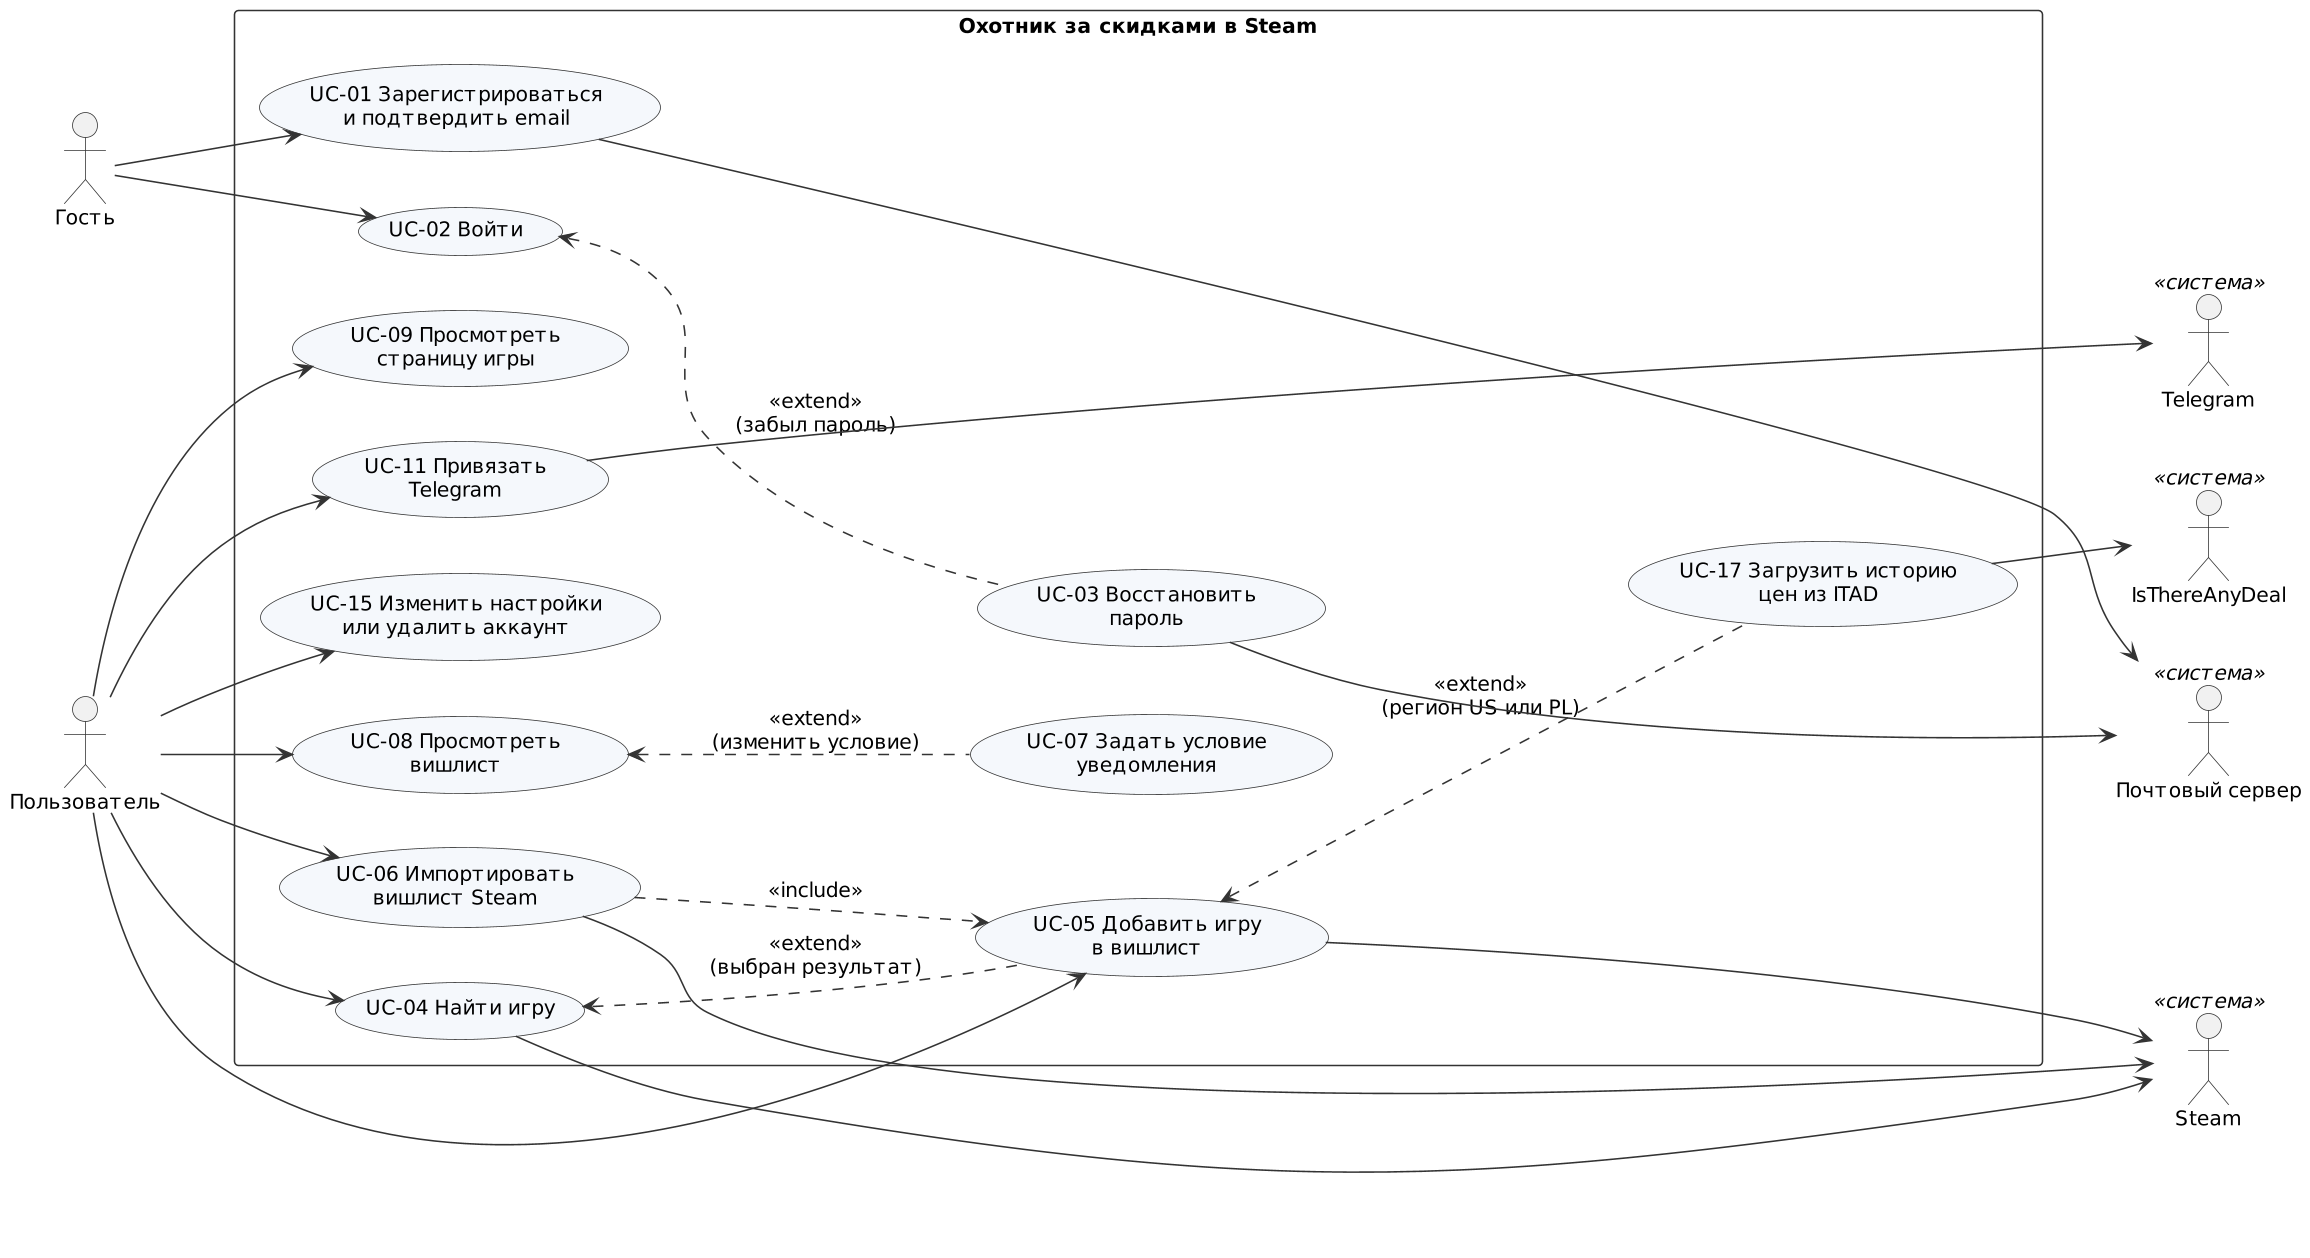

The diagram above was rendered by PlantUML. Its source (embedded in the PNG):
@startuml use-cases
skinparamlocked dpi 150
' Модель прецедентов R1, диаграмма 1 из 2: учётная запись и вишлист.
' Описания актёров и прецедентов: docs/use-case-model.md
!include _style.iuml
left to right direction
skinparam packageStyle rectangle

actor "Гость" as Guest
actor "Пользователь" as User

rectangle "Охотник за скидками в Steam" {
  usecase "UC-01 Зарегистрироваться\nи подтвердить email" as UC01
  usecase "UC-02 Войти" as UC02
  usecase "UC-03 Восстановить\nпароль" as UC03
  usecase "UC-04 Найти игру" as UC04
  usecase "UC-05 Добавить игру\nв вишлист" as UC05
  usecase "UC-06 Импортировать\nвишлист Steam" as UC06
  usecase "UC-17 Загрузить историю\nцен из ITAD" as UC17
  usecase "UC-08 Просмотреть\nвишлист" as UC08
  usecase "UC-07 Задать условие\nуведомления" as UC07
  usecase "UC-09 Просмотреть\nстраницу игры" as UC09
  usecase "UC-11 Привязать\nTelegram" as UC11
  usecase "UC-15 Изменить настройки\nили удалить аккаунт" as UC15
}

actor "Почтовый сервер" as Mail <<система>>
actor "Telegram" as TG <<система>>
actor "IsThereAnyDeal" as ITAD <<система>>
actor "Steam" as Steam <<система>>

Guest --> UC01
Guest --> UC02
UC02 <.. UC03 : <<extend>>\n(забыл пароль)

User --> UC04
User ---> UC05
User --> UC08
User --> UC09
User --> UC11
User --> UC15
User --> UC06

UC04 <.. UC05 : <<extend>>\n(выбран результат)
UC06 ..> UC05 : <<include>>
UC05 <.. UC17 : <<extend>>\n(регион US или PL)
UC08 <.. UC07 : <<extend>>\n(изменить условие)

UC01 ----> Mail
UC03 ---> Mail
UC04 ----> Steam
UC05 ---> Steam
UC06 ----> Steam
UC17 --> ITAD
UC11 ----> TG
@enduml